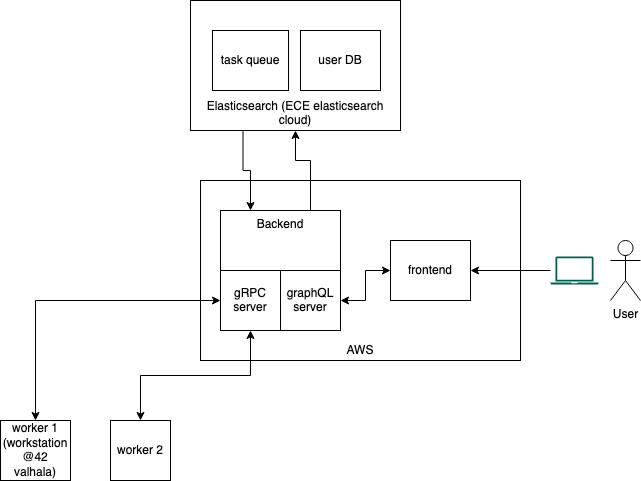

The diagram above was exported from draw.io. Its source (the exported page's mxGraphModel, read from the mxfile embedded in the PNG):
<mxGraphModel dx="786" dy="407" grid="1" gridSize="10" guides="1" tooltips="1" connect="1" arrows="1" fold="1" page="1" pageScale="1" pageWidth="827" pageHeight="1169" math="0" shadow="0">
  <root>
    <mxCell id="0" />
    <mxCell id="1" parent="0" />
    <mxCell id="c-KxHhyRMzGj3J85Rs0k-15" value="AWS" style="rounded=0;whiteSpace=wrap;html=1;fillColor=none;verticalAlign=bottom;" vertex="1" parent="1">
      <mxGeometry x="260" y="220" width="320" height="180" as="geometry" />
    </mxCell>
    <mxCell id="c-KxHhyRMzGj3J85Rs0k-19" value="Backend" style="rounded=0;whiteSpace=wrap;html=1;fillColor=none;verticalAlign=top;" vertex="1" parent="1">
      <mxGeometry x="280" y="250" width="120" height="120" as="geometry" />
    </mxCell>
    <mxCell id="c-KxHhyRMzGj3J85Rs0k-12" value="Elasticsearch (ECE elasticsearch cloud)" style="rounded=0;whiteSpace=wrap;html=1;verticalAlign=bottom;" vertex="1" parent="1">
      <mxGeometry x="250" y="40" width="210" height="130" as="geometry" />
    </mxCell>
    <mxCell id="c-KxHhyRMzGj3J85Rs0k-1" value="gRPC server" style="rounded=0;whiteSpace=wrap;html=1;" vertex="1" parent="1">
      <mxGeometry x="280" y="310" width="60" height="60" as="geometry" />
    </mxCell>
    <mxCell id="c-KxHhyRMzGj3J85Rs0k-13" style="edgeStyle=orthogonalEdgeStyle;rounded=0;orthogonalLoop=1;jettySize=auto;html=1;entryX=0.5;entryY=1;entryDx=0;entryDy=0;exitX=0.75;exitY=0;exitDx=0;exitDy=0;" edge="1" parent="1" source="c-KxHhyRMzGj3J85Rs0k-19" target="c-KxHhyRMzGj3J85Rs0k-12">
      <mxGeometry relative="1" as="geometry">
        <Array as="points">
          <mxPoint x="370" y="200" />
          <mxPoint x="355" y="200" />
        </Array>
      </mxGeometry>
    </mxCell>
    <mxCell id="c-KxHhyRMzGj3J85Rs0k-2" value="graphQL server" style="rounded=0;whiteSpace=wrap;html=1;" vertex="1" parent="1">
      <mxGeometry x="340" y="310" width="60" height="60" as="geometry" />
    </mxCell>
    <mxCell id="c-KxHhyRMzGj3J85Rs0k-5" style="edgeStyle=orthogonalEdgeStyle;rounded=0;orthogonalLoop=1;jettySize=auto;html=1;exitX=0.5;exitY=0;exitDx=0;exitDy=0;entryX=0;entryY=0.5;entryDx=0;entryDy=0;startArrow=classic;startFill=1;" edge="1" parent="1" source="c-KxHhyRMzGj3J85Rs0k-3" target="c-KxHhyRMzGj3J85Rs0k-1">
      <mxGeometry relative="1" as="geometry" />
    </mxCell>
    <mxCell id="c-KxHhyRMzGj3J85Rs0k-3" value="&lt;div&gt;worker 1 (workstation @42 valhala)&lt;br&gt;&lt;/div&gt;" style="rounded=0;whiteSpace=wrap;html=1;" vertex="1" parent="1">
      <mxGeometry x="60" y="460" width="70" height="60" as="geometry" />
    </mxCell>
    <mxCell id="c-KxHhyRMzGj3J85Rs0k-6" style="edgeStyle=orthogonalEdgeStyle;rounded=0;orthogonalLoop=1;jettySize=auto;html=1;exitX=0.5;exitY=0;exitDx=0;exitDy=0;entryX=0.5;entryY=1;entryDx=0;entryDy=0;startArrow=classic;startFill=1;" edge="1" parent="1" source="c-KxHhyRMzGj3J85Rs0k-4" target="c-KxHhyRMzGj3J85Rs0k-1">
      <mxGeometry relative="1" as="geometry" />
    </mxCell>
    <mxCell id="c-KxHhyRMzGj3J85Rs0k-4" value="&lt;div&gt;worker 2&lt;br&gt;&lt;/div&gt;" style="rounded=0;whiteSpace=wrap;html=1;" vertex="1" parent="1">
      <mxGeometry x="170" y="460" width="60" height="60" as="geometry" />
    </mxCell>
    <mxCell id="c-KxHhyRMzGj3J85Rs0k-7" value="&lt;div&gt;User&lt;/div&gt;" style="shape=umlActor;verticalLabelPosition=bottom;verticalAlign=top;html=1;outlineConnect=0;" vertex="1" parent="1">
      <mxGeometry x="670" y="280" width="30" height="60" as="geometry" />
    </mxCell>
    <mxCell id="c-KxHhyRMzGj3J85Rs0k-9" style="edgeStyle=orthogonalEdgeStyle;rounded=0;orthogonalLoop=1;jettySize=auto;html=1;entryX=1;entryY=0.5;entryDx=0;entryDy=0;startArrow=classic;startFill=1;" edge="1" parent="1" source="c-KxHhyRMzGj3J85Rs0k-8" target="c-KxHhyRMzGj3J85Rs0k-2">
      <mxGeometry relative="1" as="geometry" />
    </mxCell>
    <mxCell id="c-KxHhyRMzGj3J85Rs0k-8" value="frontend" style="rounded=0;whiteSpace=wrap;html=1;" vertex="1" parent="1">
      <mxGeometry x="450" y="280" width="80" height="60" as="geometry" />
    </mxCell>
    <mxCell id="c-KxHhyRMzGj3J85Rs0k-14" style="edgeStyle=orthogonalEdgeStyle;rounded=0;orthogonalLoop=1;jettySize=auto;html=1;exitX=0.25;exitY=1;exitDx=0;exitDy=0;entryX=0.25;entryY=0;entryDx=0;entryDy=0;" edge="1" parent="1" source="c-KxHhyRMzGj3J85Rs0k-12" target="c-KxHhyRMzGj3J85Rs0k-19">
      <mxGeometry relative="1" as="geometry" />
    </mxCell>
    <mxCell id="c-KxHhyRMzGj3J85Rs0k-10" value="task queue" style="rounded=0;whiteSpace=wrap;html=1;" vertex="1" parent="1">
      <mxGeometry x="272" y="70" width="76" height="60" as="geometry" />
    </mxCell>
    <mxCell id="c-KxHhyRMzGj3J85Rs0k-11" value="user DB" style="rounded=0;whiteSpace=wrap;html=1;" vertex="1" parent="1">
      <mxGeometry x="360" y="70" width="80" height="60" as="geometry" />
    </mxCell>
    <mxCell id="c-KxHhyRMzGj3J85Rs0k-18" style="edgeStyle=orthogonalEdgeStyle;rounded=0;orthogonalLoop=1;jettySize=auto;html=1;entryX=1;entryY=0.5;entryDx=0;entryDy=0;" edge="1" parent="1" source="c-KxHhyRMzGj3J85Rs0k-17" target="c-KxHhyRMzGj3J85Rs0k-8">
      <mxGeometry relative="1" as="geometry" />
    </mxCell>
    <mxCell id="c-KxHhyRMzGj3J85Rs0k-17" value="" style="sketch=0;pointerEvents=1;shadow=0;dashed=0;html=1;strokeColor=none;fillColor=#005F4B;labelPosition=center;verticalLabelPosition=bottom;verticalAlign=top;align=center;outlineConnect=0;shape=mxgraph.veeam2.laptop;" vertex="1" parent="1">
      <mxGeometry x="610" y="296" width="48" height="28.000000000000004" as="geometry" />
    </mxCell>
  </root>
</mxGraphModel>